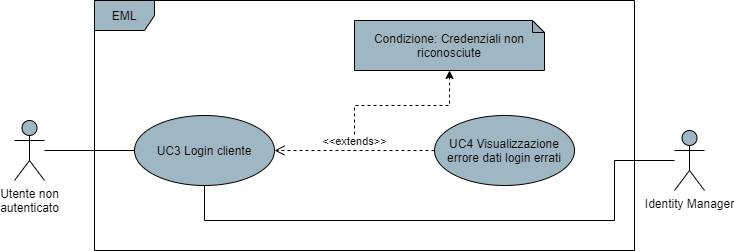

The diagram above was exported from draw.io. Its source (the exported page's mxGraphModel, read from the mxfile embedded in the PNG):
<mxGraphModel dx="782" dy="766" grid="1" gridSize="10" guides="1" tooltips="1" connect="1" arrows="1" fold="1" page="1" pageScale="1" pageWidth="850" pageHeight="1100" math="0" shadow="0">
  <root>
    <mxCell id="0" />
    <mxCell id="1" parent="0" />
    <mxCell id="dbmYQgCzoNZLPMEJyyfC-4" style="edgeStyle=orthogonalEdgeStyle;rounded=0;orthogonalLoop=1;jettySize=auto;html=1;endArrow=none;endFill=0;" parent="1" source="dbmYQgCzoNZLPMEJyyfC-1" target="dbmYQgCzoNZLPMEJyyfC-3" edge="1">
      <mxGeometry relative="1" as="geometry" />
    </mxCell>
    <mxCell id="dbmYQgCzoNZLPMEJyyfC-1" value="Utente non&lt;br&gt;autenticato" style="shape=umlActor;verticalLabelPosition=bottom;verticalAlign=top;html=1;fillColor=#9FB6C3;" parent="1" vertex="1">
      <mxGeometry x="140" y="320" width="30" height="60" as="geometry" />
    </mxCell>
    <mxCell id="dbmYQgCzoNZLPMEJyyfC-2" value="EML" style="shape=umlFrame;whiteSpace=wrap;html=1;fillColor=#9FB6C3;" parent="1" vertex="1">
      <mxGeometry x="220" y="200" width="540" height="250" as="geometry" />
    </mxCell>
    <mxCell id="dbmYQgCzoNZLPMEJyyfC-3" value="UC3 Login cliente" style="ellipse;whiteSpace=wrap;html=1;fillColor=#9FB6C3;" parent="1" vertex="1">
      <mxGeometry x="260" y="315" width="140" height="70" as="geometry" />
    </mxCell>
    <mxCell id="dbmYQgCzoNZLPMEJyyfC-19" value="" style="edgeStyle=orthogonalEdgeStyle;rounded=0;orthogonalLoop=1;jettySize=auto;html=1;dashed=1;" parent="1" target="dbmYQgCzoNZLPMEJyyfC-18" edge="1">
      <mxGeometry relative="1" as="geometry">
        <mxPoint x="480" y="340" as="sourcePoint" />
      </mxGeometry>
    </mxCell>
    <mxCell id="dbmYQgCzoNZLPMEJyyfC-5" value="UC4 Visualizzazione errore dati login errati" style="ellipse;whiteSpace=wrap;html=1;fillColor=#9FB6C3;" parent="1" vertex="1">
      <mxGeometry x="560" y="315" width="140" height="70" as="geometry" />
    </mxCell>
    <mxCell id="dbmYQgCzoNZLPMEJyyfC-16" value="&amp;lt;&amp;lt;extends&amp;gt;&amp;gt;" style="html=1;verticalAlign=bottom;endArrow=open;dashed=1;endSize=8;entryX=1;entryY=0.5;entryDx=0;entryDy=0;" parent="1" source="dbmYQgCzoNZLPMEJyyfC-5" target="dbmYQgCzoNZLPMEJyyfC-3" edge="1">
      <mxGeometry relative="1" as="geometry">
        <mxPoint x="560" y="350" as="sourcePoint" />
        <mxPoint x="480" y="350" as="targetPoint" />
      </mxGeometry>
    </mxCell>
    <mxCell id="dbmYQgCzoNZLPMEJyyfC-18" value="Condizione: Credenziali non riconosciute" style="shape=note;whiteSpace=wrap;html=1;backgroundOutline=1;darkOpacity=0.05;fillColor=#9FB6C3;size=12;" parent="1" vertex="1">
      <mxGeometry x="480" y="220" width="190" height="50" as="geometry" />
    </mxCell>
    <mxCell id="dbmYQgCzoNZLPMEJyyfC-21" style="edgeStyle=orthogonalEdgeStyle;rounded=0;orthogonalLoop=1;jettySize=auto;html=1;endArrow=none;endFill=0;" parent="1" target="dbmYQgCzoNZLPMEJyyfC-3" edge="1">
      <mxGeometry relative="1" as="geometry">
        <mxPoint x="800" y="360" as="sourcePoint" />
        <Array as="points">
          <mxPoint x="740" y="360" />
          <mxPoint x="740" y="420" />
          <mxPoint x="330" y="420" />
        </Array>
      </mxGeometry>
    </mxCell>
    <mxCell id="dbmYQgCzoNZLPMEJyyfC-20" value="Identity Manager" style="shape=umlActor;verticalLabelPosition=bottom;verticalAlign=top;html=1;fillColor=#9FB6C3;" parent="1" vertex="1">
      <mxGeometry x="800" y="330" width="30" height="60" as="geometry" />
    </mxCell>
  </root>
</mxGraphModel>